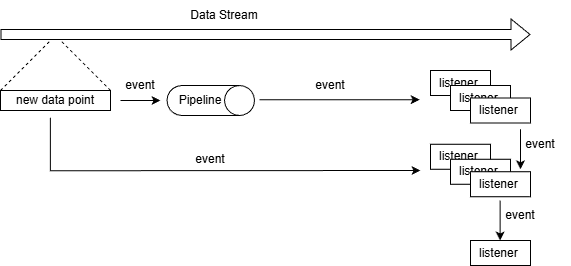

The diagram above was exported from draw.io. Its source (the exported page's mxGraphModel, read from the mxfile embedded in the PNG):
<mxGraphModel dx="734" dy="461" grid="1" gridSize="10" guides="1" tooltips="1" connect="1" arrows="1" fold="1" page="1" pageScale="1" pageWidth="827" pageHeight="1169" math="0" shadow="0">
  <root>
    <mxCell id="0" />
    <mxCell id="1" parent="0" />
    <mxCell id="qygoqHGslClouTx1BUI6-1" edge="1" parent="1" style="shape=flexArrow;endArrow=classic;html=1;rounded=0;" value="">
      <mxGeometry height="50" relative="1" width="50" as="geometry">
        <mxPoint x="190" y="44" as="sourcePoint" />
        <mxPoint x="720" y="44" as="targetPoint" />
      </mxGeometry>
    </mxCell>
    <mxCell id="qygoqHGslClouTx1BUI6-2" parent="1" style="text;html=1;whiteSpace=wrap;strokeColor=none;fillColor=none;align=center;verticalAlign=middle;rounded=0;" value="Data Stream" vertex="1">
      <mxGeometry height="30" width="70" x="379" y="10" as="geometry" />
    </mxCell>
    <mxCell id="qygoqHGslClouTx1BUI6-3" edge="1" parent="1" style="endArrow=none;html=1;rounded=0;dashed=1;" value="">
      <mxGeometry height="50" relative="1" width="50" as="geometry">
        <mxPoint x="190" y="100" as="sourcePoint" />
        <mxPoint x="240" y="50" as="targetPoint" />
      </mxGeometry>
    </mxCell>
    <mxCell id="qygoqHGslClouTx1BUI6-4" edge="1" parent="1" style="endArrow=none;html=1;rounded=0;dashed=1;" value="">
      <mxGeometry height="50" relative="1" width="50" as="geometry">
        <mxPoint x="300" y="100" as="sourcePoint" />
        <mxPoint x="250" y="50" as="targetPoint" />
      </mxGeometry>
    </mxCell>
    <mxCell id="qygoqHGslClouTx1BUI6-5" parent="1" style="rounded=0;whiteSpace=wrap;html=1;" value="new data point" vertex="1">
      <mxGeometry height="20" width="110" x="190" y="100" as="geometry" />
    </mxCell>
    <mxCell id="qygoqHGslClouTx1BUI6-6" edge="1" parent="1" style="endArrow=classic;html=1;rounded=0;" value="">
      <mxGeometry height="50" relative="1" width="50" as="geometry">
        <mxPoint x="310" y="110" as="sourcePoint" />
        <mxPoint x="350" y="110" as="targetPoint" />
      </mxGeometry>
    </mxCell>
    <mxCell id="qygoqHGslClouTx1BUI6-7" parent="1" style="shape=cylinder3;whiteSpace=wrap;html=1;boundedLbl=1;backgroundOutline=1;size=15;rotation=90;" value="" vertex="1">
      <mxGeometry height="87.5" width="30" x="385.25" y="66.25" as="geometry" />
    </mxCell>
    <mxCell id="qygoqHGslClouTx1BUI6-8" parent="1" style="text;html=1;whiteSpace=wrap;strokeColor=none;fillColor=none;align=center;verticalAlign=middle;rounded=0;" value="event" vertex="1">
      <mxGeometry height="30" width="60" x="300" y="80" as="geometry" />
    </mxCell>
    <mxCell id="qygoqHGslClouTx1BUI6-9" parent="1" style="text;html=1;whiteSpace=wrap;strokeColor=none;fillColor=none;align=center;verticalAlign=middle;rounded=0;" value="Pipeline" vertex="1">
      <mxGeometry height="30" width="60" x="360" y="95" as="geometry" />
    </mxCell>
    <mxCell id="qygoqHGslClouTx1BUI6-10" edge="1" parent="1" style="endArrow=classic;html=1;rounded=0;" value="">
      <mxGeometry height="50" relative="1" width="50" as="geometry">
        <mxPoint x="449" y="109.2" as="sourcePoint" />
        <mxPoint x="609.15" y="109.2" as="targetPoint" />
      </mxGeometry>
    </mxCell>
    <mxCell id="qygoqHGslClouTx1BUI6-13" parent="1" style="text;html=1;whiteSpace=wrap;strokeColor=none;fillColor=none;align=center;verticalAlign=middle;rounded=0;" value="event" vertex="1">
      <mxGeometry height="30" width="60" x="490" y="80" as="geometry" />
    </mxCell>
    <mxCell id="qygoqHGslClouTx1BUI6-14" parent="1" style="rounded=0;whiteSpace=wrap;html=1;" value="listener&amp;nbsp;" vertex="1">
      <mxGeometry height="25" width="60" x="620" y="80" as="geometry" />
    </mxCell>
    <mxCell id="qygoqHGslClouTx1BUI6-15" parent="1" style="rounded=0;whiteSpace=wrap;html=1;" value="listener&amp;nbsp;" vertex="1">
      <mxGeometry height="25" width="60" x="640" y="95" as="geometry" />
    </mxCell>
    <mxCell id="qygoqHGslClouTx1BUI6-16" parent="1" style="rounded=0;whiteSpace=wrap;html=1;" value="listener&amp;nbsp;" vertex="1">
      <mxGeometry height="25" width="60" x="660" y="107.5" as="geometry" />
    </mxCell>
    <mxCell id="qygoqHGslClouTx1BUI6-18" edge="1" parent="1" style="endArrow=classic;html=1;rounded=0;curved=0;" value="">
      <mxGeometry height="50" relative="1" width="50" as="geometry">
        <Array as="points">
          <mxPoint x="239.85" y="180.25" />
        </Array>
        <mxPoint x="239.85" y="127.25" as="sourcePoint" />
        <mxPoint x="610" y="180" as="targetPoint" />
      </mxGeometry>
    </mxCell>
    <mxCell id="qygoqHGslClouTx1BUI6-19" parent="1" style="text;html=1;whiteSpace=wrap;strokeColor=none;fillColor=none;align=center;verticalAlign=middle;rounded=0;" value="event" vertex="1">
      <mxGeometry height="30" width="60" x="370.25" y="153.75" as="geometry" />
    </mxCell>
    <mxCell id="qygoqHGslClouTx1BUI6-20" parent="1" style="rounded=0;whiteSpace=wrap;html=1;" value="listener&amp;nbsp;" vertex="1">
      <mxGeometry height="25" width="60" x="620" y="153.75" as="geometry" />
    </mxCell>
    <mxCell id="qygoqHGslClouTx1BUI6-21" parent="1" style="rounded=0;whiteSpace=wrap;html=1;" value="listener&amp;nbsp;" vertex="1">
      <mxGeometry height="25" width="60" x="640" y="168.75" as="geometry" />
    </mxCell>
    <mxCell id="qygoqHGslClouTx1BUI6-22" parent="1" style="rounded=0;whiteSpace=wrap;html=1;" value="listener&amp;nbsp;" vertex="1">
      <mxGeometry height="25" width="60" x="660" y="181.25" as="geometry" />
    </mxCell>
    <mxCell id="qygoqHGslClouTx1BUI6-23" edge="1" parent="1" style="endArrow=classic;html=1;rounded=0;" value="">
      <mxGeometry height="50" relative="1" width="50" as="geometry">
        <mxPoint x="689.6" y="210" as="sourcePoint" />
        <mxPoint x="689.6" y="250" as="targetPoint" />
      </mxGeometry>
    </mxCell>
    <mxCell id="qygoqHGslClouTx1BUI6-24" edge="1" parent="1" style="endArrow=classic;html=1;rounded=0;" value="">
      <mxGeometry height="50" relative="1" width="50" as="geometry">
        <mxPoint x="710" y="138.75" as="sourcePoint" />
        <mxPoint x="710" y="178.75" as="targetPoint" />
      </mxGeometry>
    </mxCell>
    <mxCell id="qygoqHGslClouTx1BUI6-26" parent="1" style="text;html=1;whiteSpace=wrap;strokeColor=none;fillColor=none;align=center;verticalAlign=middle;rounded=0;" value="event" vertex="1">
      <mxGeometry height="30" width="60" x="680" y="210" as="geometry" />
    </mxCell>
    <mxCell id="qygoqHGslClouTx1BUI6-27" parent="1" style="text;html=1;whiteSpace=wrap;strokeColor=none;fillColor=none;align=center;verticalAlign=middle;rounded=0;" value="event" vertex="1">
      <mxGeometry height="30" width="60" x="700" y="138.75" as="geometry" />
    </mxCell>
    <mxCell id="qygoqHGslClouTx1BUI6-31" parent="1" style="rounded=0;whiteSpace=wrap;html=1;" value="listener&amp;nbsp;" vertex="1">
      <mxGeometry height="25" width="60" x="660" y="250" as="geometry" />
    </mxCell>
  </root>
</mxGraphModel>